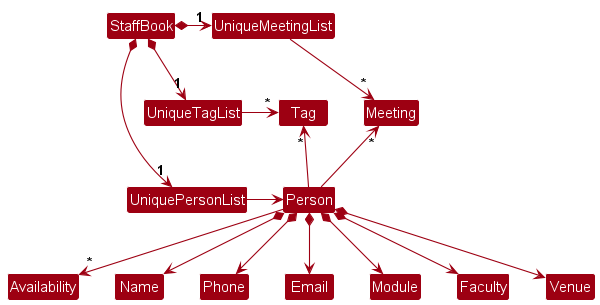

The diagram above was rendered by PlantUML. Its source (embedded in the PNG):
@startuml
!include style.puml
skinparam arrowThickness 1.1
skinparam arrowColor MODEL_COLOR
skinparam classBackgroundColor MODEL_COLOR

StaffBook *-right-> "1" UniquePersonList
StaffBook *-right-> "1" UniqueTagList
StaffBook *-right-> "1" UniqueMeetingList
UniqueMeetingList -[hidden]down- UniqueTagList
UniqueTagList -[hidden]down- UniquePersonList

UniqueTagList -right-> "*" Tag
UniqueMeetingList -right-> "*" Meeting
UniquePersonList -right-> Person

Person --> "*" Availability
Person -up-> "*" Tag
Person -up-> "*" Meeting

Person *--> Name
Person *--> Phone
Person *--> Email
Person *--> Module
Person *--> Faculty
Person *--> Venue
@enduml